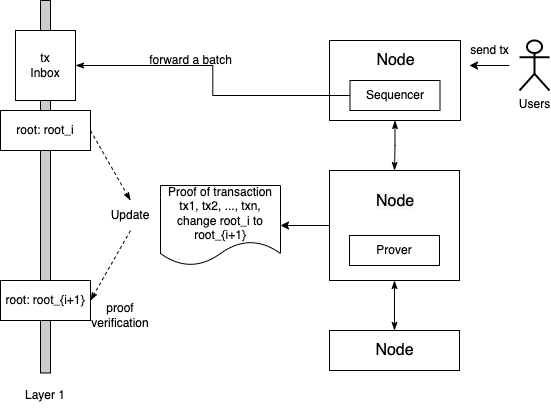

The diagram above was exported from draw.io. Its source (the exported page's mxGraphModel, read from the mxfile embedded in the PNG):
<mxGraphModel dx="946" dy="613" grid="1" gridSize="10" guides="1" tooltips="1" connect="1" arrows="1" fold="1" page="1" pageScale="1" pageWidth="850" pageHeight="1100" math="0" shadow="0">
  <root>
    <mxCell id="0" />
    <mxCell id="1" parent="0" />
    <mxCell id="xVGfO7VM-LT25bMUR6hy-4" value="" style="edgeStyle=orthogonalEdgeStyle;rounded=0;orthogonalLoop=1;jettySize=auto;html=1;" edge="1" parent="1" source="xVGfO7VM-LT25bMUR6hy-1" target="xVGfO7VM-LT25bMUR6hy-3">
      <mxGeometry relative="1" as="geometry" />
    </mxCell>
    <mxCell id="xVGfO7VM-LT25bMUR6hy-18" value="" style="edgeStyle=orthogonalEdgeStyle;rounded=0;orthogonalLoop=1;jettySize=auto;html=1;startArrow=classicThin;startFill=1;endArrow=classicThin;endFill=1;" edge="1" parent="1" source="xVGfO7VM-LT25bMUR6hy-1" target="xVGfO7VM-LT25bMUR6hy-16">
      <mxGeometry relative="1" as="geometry" />
    </mxCell>
    <mxCell id="xVGfO7VM-LT25bMUR6hy-1" value="" style="rounded=0;whiteSpace=wrap;html=1;" vertex="1" parent="1">
      <mxGeometry x="489" y="190" width="130" height="110" as="geometry" />
    </mxCell>
    <mxCell id="xVGfO7VM-LT25bMUR6hy-2" value="Prover" style="rounded=0;whiteSpace=wrap;html=1;" vertex="1" parent="1">
      <mxGeometry x="509" y="255" width="90" height="30" as="geometry" />
    </mxCell>
    <mxCell id="xVGfO7VM-LT25bMUR6hy-3" value="Proof of transaction tx1, tx2, ..., txn, change root_i to root_{i+1}" style="shape=document;whiteSpace=wrap;html=1;boundedLbl=1;" vertex="1" parent="1">
      <mxGeometry x="320" y="205" width="120" height="80" as="geometry" />
    </mxCell>
    <mxCell id="xVGfO7VM-LT25bMUR6hy-5" value="" style="rounded=0;whiteSpace=wrap;html=1;fillColor=#CCCCCC;" vertex="1" parent="1">
      <mxGeometry x="200" y="20" width="10" height="372.5" as="geometry" />
    </mxCell>
    <mxCell id="xVGfO7VM-LT25bMUR6hy-6" value="root: root_i" style="rounded=0;whiteSpace=wrap;html=1;fillColor=#FFFFFF;" vertex="1" parent="1">
      <mxGeometry x="160" y="130" width="90" height="40" as="geometry" />
    </mxCell>
    <mxCell id="xVGfO7VM-LT25bMUR6hy-7" value="root: root_{i+1}" style="rounded=0;whiteSpace=wrap;html=1;fillColor=#FFFFFF;" vertex="1" parent="1">
      <mxGeometry x="160" y="300" width="90" height="40" as="geometry" />
    </mxCell>
    <mxCell id="xVGfO7VM-LT25bMUR6hy-8" value="Update" style="text;html=1;strokeColor=none;fillColor=none;align=center;verticalAlign=middle;whiteSpace=wrap;rounded=0;" vertex="1" parent="1">
      <mxGeometry x="260" y="220" width="60" height="30" as="geometry" />
    </mxCell>
    <mxCell id="xVGfO7VM-LT25bMUR6hy-10" value="" style="endArrow=classicThin;dashed=1;html=1;rounded=0;exitX=1;exitY=0.5;exitDx=0;exitDy=0;entryX=0.5;entryY=0;entryDx=0;entryDy=0;startArrow=none;startFill=0;endFill=1;" edge="1" parent="1" source="xVGfO7VM-LT25bMUR6hy-6" target="xVGfO7VM-LT25bMUR6hy-8">
      <mxGeometry width="50" height="50" relative="1" as="geometry">
        <mxPoint x="400" y="330" as="sourcePoint" />
        <mxPoint x="450" y="280" as="targetPoint" />
      </mxGeometry>
    </mxCell>
    <mxCell id="xVGfO7VM-LT25bMUR6hy-11" value="" style="endArrow=classicThin;dashed=1;html=1;rounded=0;exitX=0.5;exitY=1;exitDx=0;exitDy=0;entryX=1;entryY=0.5;entryDx=0;entryDy=0;startArrow=none;startFill=0;endFill=1;" edge="1" parent="1" source="xVGfO7VM-LT25bMUR6hy-8" target="xVGfO7VM-LT25bMUR6hy-7">
      <mxGeometry width="50" height="50" relative="1" as="geometry">
        <mxPoint x="260" y="160" as="sourcePoint" />
        <mxPoint x="300" y="230" as="targetPoint" />
      </mxGeometry>
    </mxCell>
    <mxCell id="xVGfO7VM-LT25bMUR6hy-12" value="Layer 1" style="text;html=1;strokeColor=none;fillColor=none;align=center;verticalAlign=middle;whiteSpace=wrap;rounded=0;" vertex="1" parent="1">
      <mxGeometry x="175" y="400" width="60" height="30" as="geometry" />
    </mxCell>
    <mxCell id="xVGfO7VM-LT25bMUR6hy-14" value="proof verification" style="text;html=1;strokeColor=none;fillColor=none;align=center;verticalAlign=middle;whiteSpace=wrap;rounded=0;" vertex="1" parent="1">
      <mxGeometry x="250" y="320" width="60" height="30" as="geometry" />
    </mxCell>
    <mxCell id="xVGfO7VM-LT25bMUR6hy-17" value="" style="edgeStyle=orthogonalEdgeStyle;rounded=0;orthogonalLoop=1;jettySize=auto;html=1;startArrow=classicThin;startFill=1;endArrow=classicThin;endFill=1;" edge="1" parent="1" source="xVGfO7VM-LT25bMUR6hy-15" target="xVGfO7VM-LT25bMUR6hy-1">
      <mxGeometry relative="1" as="geometry" />
    </mxCell>
    <mxCell id="xVGfO7VM-LT25bMUR6hy-15" value="" style="rounded=0;whiteSpace=wrap;html=1;" vertex="1" parent="1">
      <mxGeometry x="489" y="60" width="131" height="80" as="geometry" />
    </mxCell>
    <mxCell id="xVGfO7VM-LT25bMUR6hy-16" value="" style="rounded=0;whiteSpace=wrap;html=1;" vertex="1" parent="1">
      <mxGeometry x="489" y="350" width="130" height="40" as="geometry" />
    </mxCell>
    <mxCell id="xVGfO7VM-LT25bMUR6hy-20" value="Node" style="text;html=1;align=center;verticalAlign=middle;resizable=0;points=[];autosize=1;strokeColor=none;fillColor=none;strokeWidth=6;fontSize=16;" vertex="1" parent="1">
      <mxGeometry x="529" y="360" width="50" height="20" as="geometry" />
    </mxCell>
    <mxCell id="xVGfO7VM-LT25bMUR6hy-21" value="Node" style="text;html=1;align=center;verticalAlign=middle;resizable=0;points=[];autosize=1;strokeColor=none;fillColor=none;strokeWidth=6;fontSize=16;" vertex="1" parent="1">
      <mxGeometry x="529.5" y="70" width="50" height="20" as="geometry" />
    </mxCell>
    <mxCell id="xVGfO7VM-LT25bMUR6hy-22" value="Users" style="shape=umlActor;verticalLabelPosition=bottom;verticalAlign=top;html=1;outlineConnect=0;fontSize=12;strokeWidth=2;fillColor=#FFFFFF;" vertex="1" parent="1">
      <mxGeometry x="679" y="60" width="30" height="50" as="geometry" />
    </mxCell>
    <mxCell id="xVGfO7VM-LT25bMUR6hy-24" value="" style="endArrow=classic;html=1;rounded=0;fontSize=12;" edge="1" parent="1">
      <mxGeometry width="50" height="50" relative="1" as="geometry">
        <mxPoint x="669" y="85" as="sourcePoint" />
        <mxPoint x="629" y="85" as="targetPoint" />
      </mxGeometry>
    </mxCell>
    <mxCell id="xVGfO7VM-LT25bMUR6hy-25" value="send tx" style="text;html=1;align=center;verticalAlign=middle;resizable=0;points=[];autosize=1;strokeColor=none;fillColor=none;fontSize=12;" vertex="1" parent="1">
      <mxGeometry x="624" y="60" width="50" height="20" as="geometry" />
    </mxCell>
    <mxCell id="xVGfO7VM-LT25bMUR6hy-27" value="tx&lt;br&gt;Inbox" style="rounded=0;whiteSpace=wrap;html=1;fillColor=#FFFFFF;" vertex="1" parent="1">
      <mxGeometry x="175" y="50" width="60" height="70" as="geometry" />
    </mxCell>
    <mxCell id="xVGfO7VM-LT25bMUR6hy-29" value="&lt;meta charset=&quot;utf-8&quot;&gt;&lt;span style=&quot;color: rgb(0, 0, 0); font-family: Helvetica; font-size: 16px; font-style: normal; font-variant-ligatures: normal; font-variant-caps: normal; font-weight: 400; letter-spacing: normal; orphans: 2; text-align: center; text-indent: 0px; text-transform: none; widows: 2; word-spacing: 0px; -webkit-text-stroke-width: 0px; background-color: rgb(248, 249, 250); text-decoration-thickness: initial; text-decoration-style: initial; text-decoration-color: initial; float: none; display: inline !important;&quot;&gt;Node&lt;/span&gt;" style="text;whiteSpace=wrap;html=1;fontSize=12;" vertex="1" parent="1">
      <mxGeometry x="534.25" y="205" width="40.5" height="30" as="geometry" />
    </mxCell>
    <mxCell id="xVGfO7VM-LT25bMUR6hy-36" style="edgeStyle=orthogonalEdgeStyle;rounded=0;orthogonalLoop=1;jettySize=auto;html=1;exitX=0;exitY=0.5;exitDx=0;exitDy=0;entryX=1;entryY=0.5;entryDx=0;entryDy=0;fontSize=12;startArrow=none;startFill=0;endArrow=classicThin;endFill=1;" edge="1" parent="1" source="xVGfO7VM-LT25bMUR6hy-30" target="xVGfO7VM-LT25bMUR6hy-27">
      <mxGeometry relative="1" as="geometry" />
    </mxCell>
    <mxCell id="xVGfO7VM-LT25bMUR6hy-30" value="Sequencer" style="rounded=0;whiteSpace=wrap;html=1;" vertex="1" parent="1">
      <mxGeometry x="509.5" y="100" width="90" height="30" as="geometry" />
    </mxCell>
    <mxCell id="xVGfO7VM-LT25bMUR6hy-37" value="forward a batch" style="text;html=1;align=center;verticalAlign=middle;resizable=0;points=[];autosize=1;strokeColor=none;fillColor=none;fontSize=12;" vertex="1" parent="1">
      <mxGeometry x="300" y="70" width="100" height="20" as="geometry" />
    </mxCell>
  </root>
</mxGraphModel>